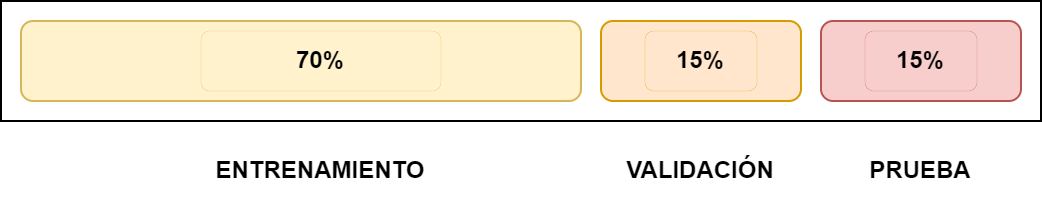

The diagram above was exported from draw.io. Its source (the exported page's mxGraphModel, read from the mxfile embedded in the PNG):
<mxGraphModel dx="1183" dy="670" grid="1" gridSize="10" guides="1" tooltips="1" connect="1" arrows="1" fold="1" page="1" pageScale="1" pageWidth="827" pageHeight="1169" math="0" shadow="0">
  <root>
    <mxCell id="0" />
    <mxCell id="1" parent="0" />
    <mxCell id="op3orpZ_6N6Lde12oo-n-2" value="" style="rounded=0;whiteSpace=wrap;html=1;" vertex="1" parent="1">
      <mxGeometry x="40" y="40" width="520" height="60" as="geometry" />
    </mxCell>
    <mxCell id="op3orpZ_6N6Lde12oo-n-3" value="" style="rounded=1;whiteSpace=wrap;html=1;fillColor=#fff2cc;strokeColor=#d6b656;" vertex="1" parent="1">
      <mxGeometry x="50" y="50" width="280" height="40" as="geometry" />
    </mxCell>
    <mxCell id="op3orpZ_6N6Lde12oo-n-4" value="" style="rounded=1;whiteSpace=wrap;html=1;fillColor=#ffe6cc;strokeColor=#d79b00;" vertex="1" parent="1">
      <mxGeometry x="340" y="50" width="100" height="40" as="geometry" />
    </mxCell>
    <mxCell id="op3orpZ_6N6Lde12oo-n-5" value="" style="rounded=1;whiteSpace=wrap;html=1;fillColor=#f8cecc;strokeColor=#b85450;" vertex="1" parent="1">
      <mxGeometry x="450" y="50" width="100" height="40" as="geometry" />
    </mxCell>
    <mxCell id="op3orpZ_6N6Lde12oo-n-6" value="ENTRENAMIENTO" style="rounded=1;whiteSpace=wrap;html=1;strokeColor=#ffffff;fontStyle=1" vertex="1" parent="1">
      <mxGeometry x="140" y="110" width="120" height="30" as="geometry" />
    </mxCell>
    <mxCell id="op3orpZ_6N6Lde12oo-n-7" value="VALIDACIÓN" style="rounded=1;whiteSpace=wrap;html=1;strokeColor=#ffffff;fontStyle=1" vertex="1" parent="1">
      <mxGeometry x="345" y="110" width="90" height="30" as="geometry" />
    </mxCell>
    <mxCell id="op3orpZ_6N6Lde12oo-n-8" value="PRUEBA" style="rounded=1;whiteSpace=wrap;html=1;strokeColor=#ffffff;fontStyle=1" vertex="1" parent="1">
      <mxGeometry x="455" y="110" width="90" height="30" as="geometry" />
    </mxCell>
    <mxCell id="op3orpZ_6N6Lde12oo-n-10" value="70%" style="rounded=1;whiteSpace=wrap;html=1;strokeColor=#d6b656;fontStyle=1;fillColor=#fff2cc;strokeWidth=0;" vertex="1" parent="1">
      <mxGeometry x="140" y="55" width="120" height="30" as="geometry" />
    </mxCell>
    <mxCell id="op3orpZ_6N6Lde12oo-n-11" value="15%" style="rounded=1;whiteSpace=wrap;html=1;strokeColor=#d79b00;fontStyle=1;fillColor=#ffe6cc;strokeWidth=0;" vertex="1" parent="1">
      <mxGeometry x="362" y="55" width="56" height="30" as="geometry" />
    </mxCell>
    <mxCell id="op3orpZ_6N6Lde12oo-n-12" value="15%" style="rounded=1;whiteSpace=wrap;html=1;strokeColor=#b85450;fontStyle=1;fillColor=#f8cecc;strokeWidth=0;" vertex="1" parent="1">
      <mxGeometry x="472" y="55" width="56" height="30" as="geometry" />
    </mxCell>
  </root>
</mxGraphModel>